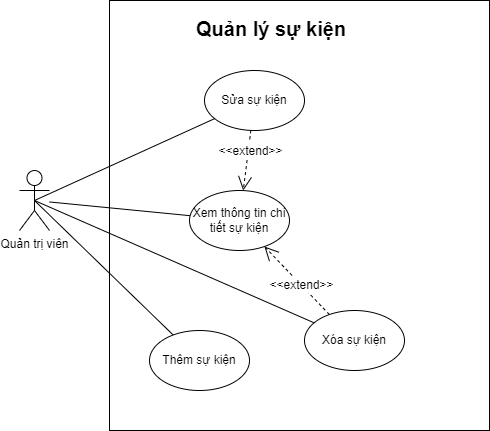

The diagram above was exported from draw.io. Its source (the exported page's mxGraphModel, read from the mxfile embedded in the PNG):
<mxGraphModel dx="1209" dy="576" grid="1" gridSize="10" guides="1" tooltips="1" connect="1" arrows="1" fold="1" page="1" pageScale="1" pageWidth="1169" pageHeight="1654" math="0" shadow="0">
  <root>
    <mxCell id="0" />
    <mxCell id="1" parent="0" />
    <mxCell id="5MIIMr4BStsBc6a8NYw_-1" value="" style="rounded=0;whiteSpace=wrap;html=1;fontSize=18;" parent="1" vertex="1">
      <mxGeometry x="520" y="410" width="380" height="430" as="geometry" />
    </mxCell>
    <mxCell id="5MIIMr4BStsBc6a8NYw_-2" value="&lt;font style=&quot;font-size: 20px&quot;&gt;&lt;font style=&quot;font-size: 20px&quot;&gt;&lt;b style=&quot;font-size: 20px&quot;&gt;Quản lý sự kiện&lt;br&gt;&lt;/b&gt;&lt;/font&gt;&lt;/font&gt;" style="text;whiteSpace=wrap;html=1;fontSize=20;" parent="1" vertex="1">
      <mxGeometry x="605" y="420" width="210" height="30" as="geometry" />
    </mxCell>
    <mxCell id="5MIIMr4BStsBc6a8NYw_-3" style="edgeStyle=none;rounded=0;orthogonalLoop=1;jettySize=auto;html=1;exitX=0.5;exitY=0.5;exitDx=0;exitDy=0;exitPerimeter=0;endArrow=none;endFill=0;" parent="1" source="5MIIMr4BStsBc6a8NYw_-5" target="5MIIMr4BStsBc6a8NYw_-6" edge="1">
      <mxGeometry relative="1" as="geometry" />
    </mxCell>
    <mxCell id="5MIIMr4BStsBc6a8NYw_-4" style="edgeStyle=none;rounded=0;orthogonalLoop=1;jettySize=auto;html=1;endArrow=none;endFill=0;" parent="1" source="5MIIMr4BStsBc6a8NYw_-5" target="5MIIMr4BStsBc6a8NYw_-11" edge="1">
      <mxGeometry relative="1" as="geometry" />
    </mxCell>
    <mxCell id="5MIIMr4BStsBc6a8NYw_-5" value="Quản trị viên" style="shape=umlActor;verticalLabelPosition=bottom;verticalAlign=top;html=1;outlineConnect=0;" parent="1" vertex="1">
      <mxGeometry x="430" y="580" width="30" height="60" as="geometry" />
    </mxCell>
    <mxCell id="5MIIMr4BStsBc6a8NYw_-6" value="Thêm sự kiện" style="ellipse;whiteSpace=wrap;html=1;" parent="1" vertex="1">
      <mxGeometry x="560" y="740" width="100" height="60" as="geometry" />
    </mxCell>
    <mxCell id="5MIIMr4BStsBc6a8NYw_-7" style="edgeStyle=none;rounded=0;orthogonalLoop=1;jettySize=auto;html=1;exitX=0.5;exitY=0.5;exitDx=0;exitDy=0;exitPerimeter=0;startArrow=none;startFill=0;endArrow=none;endFill=0;" parent="1" source="5MIIMr4BStsBc6a8NYw_-5" target="5MIIMr4BStsBc6a8NYw_-10" edge="1">
      <mxGeometry relative="1" as="geometry">
        <mxPoint x="345" y="720" as="sourcePoint" />
        <mxPoint x="523.849189007371" y="475.56968185945925" as="targetPoint" />
      </mxGeometry>
    </mxCell>
    <mxCell id="5MIIMr4BStsBc6a8NYw_-8" style="edgeStyle=none;rounded=0;orthogonalLoop=1;jettySize=auto;html=1;exitX=0.5;exitY=0.5;exitDx=0;exitDy=0;exitPerimeter=0;startArrow=none;startFill=0;endArrow=none;endFill=0;" parent="1" source="5MIIMr4BStsBc6a8NYw_-5" target="5MIIMr4BStsBc6a8NYw_-9" edge="1">
      <mxGeometry relative="1" as="geometry">
        <mxPoint x="345" y="720" as="sourcePoint" />
        <mxPoint x="711.7067288275516" y="607.7713309932676" as="targetPoint" />
      </mxGeometry>
    </mxCell>
    <mxCell id="5MIIMr4BStsBc6a8NYw_-9" value="Xóa sự kiện" style="ellipse;whiteSpace=wrap;html=1;" parent="1" vertex="1">
      <mxGeometry x="715" y="720" width="100" height="60" as="geometry" />
    </mxCell>
    <mxCell id="5MIIMr4BStsBc6a8NYw_-10" value="Sửa sự kiện" style="ellipse;whiteSpace=wrap;html=1;" parent="1" vertex="1">
      <mxGeometry x="615" y="480" width="100" height="60" as="geometry" />
    </mxCell>
    <mxCell id="5MIIMr4BStsBc6a8NYw_-11" value="Xem thông tin chi tiết sự kiện" style="ellipse;whiteSpace=wrap;html=1;" parent="1" vertex="1">
      <mxGeometry x="600" y="600" width="100" height="60" as="geometry" />
    </mxCell>
    <mxCell id="5MIIMr4BStsBc6a8NYw_-12" value="" style="endArrow=open;dashed=1;html=1;rounded=0;fontSize=14;endFill=0;endSize=12;" parent="1" source="5MIIMr4BStsBc6a8NYw_-10" target="5MIIMr4BStsBc6a8NYw_-11" edge="1">
      <mxGeometry width="50" height="50" relative="1" as="geometry">
        <mxPoint x="640.4874921388641" y="772.3967425483197" as="sourcePoint" />
        <mxPoint x="789.4830041033524" y="707.5788024525136" as="targetPoint" />
      </mxGeometry>
    </mxCell>
    <mxCell id="5MIIMr4BStsBc6a8NYw_-13" value="&lt;font style=&quot;font-size: 12px;&quot;&gt;&amp;lt;&amp;lt;extend&amp;gt;&amp;gt;&lt;/font&gt;" style="edgeLabel;html=1;align=center;verticalAlign=middle;resizable=0;points=[];fontSize=14;" parent="5MIIMr4BStsBc6a8NYw_-12" connectable="0" vertex="1">
      <mxGeometry x="0.2824" y="3" relative="1" as="geometry">
        <mxPoint x="1" y="-19" as="offset" />
      </mxGeometry>
    </mxCell>
    <mxCell id="5MIIMr4BStsBc6a8NYw_-14" value="" style="endArrow=open;dashed=1;html=1;rounded=0;fontSize=14;endFill=0;endSize=12;" parent="1" source="5MIIMr4BStsBc6a8NYw_-9" target="5MIIMr4BStsBc6a8NYw_-11" edge="1">
      <mxGeometry width="50" height="50" relative="1" as="geometry">
        <mxPoint x="711.5770883087682" y="541.5627887262517" as="sourcePoint" />
        <mxPoint x="808.3634466207614" y="662.9543082759519" as="targetPoint" />
      </mxGeometry>
    </mxCell>
    <mxCell id="5MIIMr4BStsBc6a8NYw_-15" value="&lt;font style=&quot;font-size: 12px;&quot;&gt;&amp;lt;&amp;lt;extend&amp;gt;&amp;gt;&lt;/font&gt;" style="edgeLabel;html=1;align=center;verticalAlign=middle;resizable=0;points=[];fontSize=14;" parent="5MIIMr4BStsBc6a8NYw_-14" connectable="0" vertex="1">
      <mxGeometry x="0.2824" y="3" relative="1" as="geometry">
        <mxPoint x="15" y="11" as="offset" />
      </mxGeometry>
    </mxCell>
  </root>
</mxGraphModel>